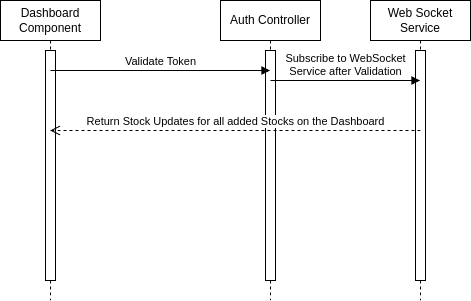

The diagram above was exported from draw.io. Its source (the exported page's mxGraphModel, read from the mxfile embedded in the PNG):
<mxGraphModel dx="1434" dy="875" grid="1" gridSize="10" guides="1" tooltips="1" connect="1" arrows="1" fold="1" page="1" pageScale="1" pageWidth="850" pageHeight="1100" math="0" shadow="0">
  <root>
    <mxCell id="0" />
    <mxCell id="1" parent="0" />
    <mxCell id="n1B71cgm6vcT8iHAqOjF-1" value="Dashboard Component" style="shape=umlLifeline;perimeter=lifelinePerimeter;whiteSpace=wrap;html=1;container=1;dropTarget=0;collapsible=0;recursiveResize=0;outlineConnect=0;portConstraint=eastwest;newEdgeStyle={&quot;curved&quot;:0,&quot;rounded&quot;:0};" vertex="1" parent="1">
      <mxGeometry x="70" y="90" width="100" height="300" as="geometry" />
    </mxCell>
    <mxCell id="n1B71cgm6vcT8iHAqOjF-2" value="" style="html=1;points=[[0,0,0,0,5],[0,1,0,0,-5],[1,0,0,0,5],[1,1,0,0,-5]];perimeter=orthogonalPerimeter;outlineConnect=0;targetShapes=umlLifeline;portConstraint=eastwest;newEdgeStyle={&quot;curved&quot;:0,&quot;rounded&quot;:0};" vertex="1" parent="n1B71cgm6vcT8iHAqOjF-1">
      <mxGeometry x="45" y="50" width="10" height="230" as="geometry" />
    </mxCell>
    <mxCell id="n1B71cgm6vcT8iHAqOjF-3" value="Auth Controller" style="shape=umlLifeline;perimeter=lifelinePerimeter;whiteSpace=wrap;html=1;container=1;dropTarget=0;collapsible=0;recursiveResize=0;outlineConnect=0;portConstraint=eastwest;newEdgeStyle={&quot;curved&quot;:0,&quot;rounded&quot;:0};" vertex="1" parent="1">
      <mxGeometry x="290" y="90" width="100" height="300" as="geometry" />
    </mxCell>
    <mxCell id="n1B71cgm6vcT8iHAqOjF-4" value="" style="html=1;points=[[0,0,0,0,5],[0,1,0,0,-5],[1,0,0,0,5],[1,1,0,0,-5]];perimeter=orthogonalPerimeter;outlineConnect=0;targetShapes=umlLifeline;portConstraint=eastwest;newEdgeStyle={&quot;curved&quot;:0,&quot;rounded&quot;:0};" vertex="1" parent="n1B71cgm6vcT8iHAqOjF-3">
      <mxGeometry x="45" y="50" width="10" height="230" as="geometry" />
    </mxCell>
    <mxCell id="n1B71cgm6vcT8iHAqOjF-9" value="Web Socket Service" style="shape=umlLifeline;perimeter=lifelinePerimeter;whiteSpace=wrap;html=1;container=1;dropTarget=0;collapsible=0;recursiveResize=0;outlineConnect=0;portConstraint=eastwest;newEdgeStyle={&quot;curved&quot;:0,&quot;rounded&quot;:0};" vertex="1" parent="1">
      <mxGeometry x="440" y="90" width="100" height="300" as="geometry" />
    </mxCell>
    <mxCell id="n1B71cgm6vcT8iHAqOjF-10" value="" style="html=1;points=[[0,0,0,0,5],[0,1,0,0,-5],[1,0,0,0,5],[1,1,0,0,-5]];perimeter=orthogonalPerimeter;outlineConnect=0;targetShapes=umlLifeline;portConstraint=eastwest;newEdgeStyle={&quot;curved&quot;:0,&quot;rounded&quot;:0};" vertex="1" parent="n1B71cgm6vcT8iHAqOjF-9">
      <mxGeometry x="45" y="50" width="10" height="230" as="geometry" />
    </mxCell>
    <mxCell id="n1B71cgm6vcT8iHAqOjF-19" value="Validate Token" style="html=1;verticalAlign=bottom;endArrow=block;curved=0;rounded=0;" edge="1" parent="1" target="n1B71cgm6vcT8iHAqOjF-3">
      <mxGeometry width="80" relative="1" as="geometry">
        <mxPoint x="120" y="160" as="sourcePoint" />
        <mxPoint x="200" y="160" as="targetPoint" />
      </mxGeometry>
    </mxCell>
    <mxCell id="n1B71cgm6vcT8iHAqOjF-20" value="Subscribe to WebSocket&lt;div&gt;Service after Validation&lt;/div&gt;" style="html=1;verticalAlign=bottom;endArrow=block;curved=0;rounded=0;" edge="1" parent="1" target="n1B71cgm6vcT8iHAqOjF-9">
      <mxGeometry width="80" relative="1" as="geometry">
        <mxPoint x="340" y="170" as="sourcePoint" />
        <mxPoint x="420" y="170" as="targetPoint" />
      </mxGeometry>
    </mxCell>
    <mxCell id="n1B71cgm6vcT8iHAqOjF-21" value="Return Stock Updates for all added Stocks on the Dashboard" style="html=1;verticalAlign=bottom;endArrow=open;dashed=1;endSize=8;curved=0;rounded=0;" edge="1" parent="1" target="n1B71cgm6vcT8iHAqOjF-1">
      <mxGeometry relative="1" as="geometry">
        <mxPoint x="490" y="220" as="sourcePoint" />
        <mxPoint x="410" y="220" as="targetPoint" />
      </mxGeometry>
    </mxCell>
  </root>
</mxGraphModel>